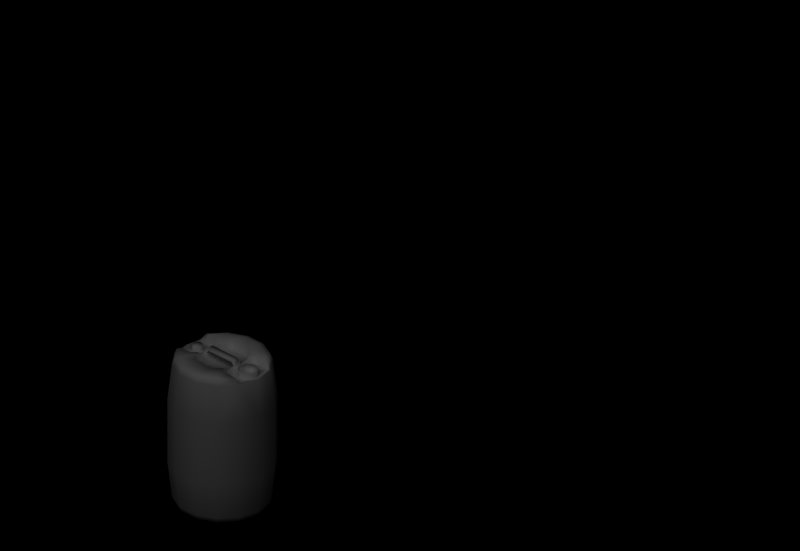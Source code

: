 # Source: plastic_barrel.blend  (saved by Blender 2.62.0; exported with 4.5.12 LTS)
import bpy
from mathutils import Matrix  # noqa: F401  (used for matrix-valued properties, if any)

bpy.ops.wm.read_factory_settings(use_empty=True)
scene = bpy.context.scene
scene.name = 'Scene'

# ---- collections
col_collection_1 = bpy.data.collections.new('Collection 1'); scene.collection.children.link(col_collection_1)
col_collection_2 = bpy.data.collections.new('Collection 2'); scene.collection.children.link(col_collection_2)
col_collection_2.hide_render = True
col_collection_2.hide_viewport = True

# ---- materials (node trees are filled in below, after node groups)
mat_plastic_barrel = bpy.data.materials.new('plastic_barrel')
mat_plastic_barrel.alpha_threshold = 0.0
mat_plastic_barrel.use_transparent_shadow = False
mat_plastic_barrel.roughness = 0.5
mat_plastic_barrel.line_color = (0.0, 0.0, 0.0, 1.0)
mat_material = bpy.data.materials.new('Material')
mat_material.alpha_threshold = 0.0
mat_material.use_transparent_shadow = False
mat_material.roughness = 0.5
mat_material.line_color = (0.0, 0.0, 0.0, 1.0)

# ---- material node trees

# ---- world
world_world = bpy.data.worlds.new('World'); scene.world = world_world
world_world.color = (0.0, 0.0, 0.0)
world_world.use_sun_shadow = False
world_world.sun_shadow_jitter_overblur = 0.0
world_world.cycles.sampling_method = 'MANUAL'
world_world.cycles.sample_map_resolution = 256

# ---- cameras
cam_camera_001 = bpy.data.cameras.new('Camera.001')
cam_camera_001.type = 'ORTHO'
cam_camera_001.passepartout_alpha = 0.2
cam_camera_001.clip_end = 100.0
cam_camera_001.lens = 35.0
cam_camera_001.sensor_width = 32.0
cam_camera_001.sensor_height = 18.0
cam_camera_001.ortho_scale = 4.245
cam_camera_001.show_passepartout = False
cam_camera_001.show_safe_areas = True
cam_camera_001.dof.focus_distance = 0.0
cam_camera_001.dof.aperture_fstop = 128.0

# ---- lights
light_lamp_001 = bpy.data.lights.new('Lamp.001', 'SUN')
light_lamp_001.transmission_factor = 0.0
light_lamp_001.angle = 1.571
light_lamp_001.energy = 1.0
light_lamp_001.shadow_buffer_clip_start = 0.5
light_lamp_001.shadow_soft_size = 1.0
light_lamp_001.shadow_cascade_max_distance = 1000.0
light_lamp_001.cycles.use_multiple_importance_sampling = False

# ---- meshes
me_plastic_barrel = bpy.data.meshes.new('plastic_barrel')
me_plastic_barrel.from_pydata([(-0.2937, -1.043e-07, 0.64), (-0.2937, -4.055e-08, 0.2489), (-0.2647, -0.1274, 0.2489), (-0.2647, -0.1274, 0.64), (-0.1831, -0.2297, 0.2489), (-0.1831, -0.2297, 0.64), (-0.06536, -0.2864, 0.2489), (-0.06536, -0.2864, 0.64), (0.06536, -0.2864, 0.2489), (0.06536, -0.2864, 0.64), (0.1831, -0.2297, 0.2489), (0.1831, -0.2297, 0.64), (0.2647, -0.1274, 0.2489), (0.2647, -0.1274, 0.64), (0.2937, -4.055e-08, 0.2489), (0.2937, -1.043e-07, 0.64), (-0.2708, -1.369e-07, 0.8402), (-0.2429, -0.117, 0.8505), (-0.2429, -0.117, 0.03841), (-0.2696, -6.258e-09, 0.03841), (-0.1681, -0.2108, 0.8505), (-0.1681, -0.2108, 0.03841), (-0.05999, -0.2628, 0.8505), (-0.05999, -0.2628, 0.03841), (0.05999, -0.2628, 0.8505), (0.05999, -0.2628, 0.03841), (0.1681, -0.2108, 0.8505), (0.1681, -0.2108, 0.03841), (0.2427, -0.1175, 0.8447), (0.2429, -0.117, 0.03841), (0.2678, -1.376e-07, 0.8449), (0.2696, -6.258e-09, 0.03841), (-0.2564, -1.564e-09, 0.009602), (-0.231, -0.1112, 0.009602), (-0.1598, -0.2004, 0.009602), (-0.1598, -0.2004, 0.8793), (-0.2309, -0.1112, 0.8794), (-0.05705, -0.2499, 0.009602), (-0.05705, -0.2499, 0.8793), (0.05705, -0.2499, 0.009602), (0.05705, -0.2499, 0.8793), (0.1598, -0.2004, 0.009602), (0.1598, -0.2004, 0.8793), (0.231, -0.1112, 0.009602), (0.2564, -1.564e-09, 0.009602), (-0.2255, 0.0, 0.0), (-0.2032, -0.09785, -1.594e-08), (-0.1406, -0.1763, -2.873e-08), (-0.2033, -0.09945, 0.8886), (-0.1406, -0.1763, 0.889), (-0.05018, -0.2199, -3.582e-08), (-0.05018, -0.2199, 0.889), (0.05018, -0.2199, -3.582e-08), (0.05018, -0.2199, 0.889), (0.1406, -0.1763, -2.873e-08), (0.1406, -0.1763, 0.889), (0.2032, -0.09785, -1.594e-08), (0.2255, 0.0, 0.0), (0.2099, -0.05166, 0.8506), (0.1764, -0.05166, 0.8506), (0.1837, -0.1106, 0.8505), (0.2224, -0.1102, 0.8505), (0.08509, -0.09241, 0.8503), (-0.08509, -0.09241, 0.8503), (-0.0481, -0.1273, 0.8503), (0.0481, -0.1273, 0.8503), (0.06345, -0.1351, 0.889), (0.1298, -0.1221, 0.889), (-0.06345, -0.1351, 0.889), (-0.1002, -0.09785, 0.889), (0.101, -0.09785, 0.889), (0.101, -0.08376, 0.8704), (0.08509, 0.09241, 0.8503), (-0.08509, 0.09241, 0.8503), (-0.08509, -1.385e-07, 0.8503), (0.08509, -1.385e-07, 0.8503), (-0.1002, -0.02089, 0.8696), (-0.1002, 0.02088, 0.8696), (0.1152, -0.1033, 0.889), (0.1152, -0.08376, 0.8704), (0.2226, -0.1217, 0.8793), (0.1837, -0.1222, 0.889), (0.2589, -1.386e-07, 0.8506), (0.2326, -0.1113, 0.8505), (0.1355, -0.1105, 0.8506), (0.1268, -0.09932, 0.8506), (0.1494, -0.032, 0.8506), (0.1494, -0.032, 0.8816), (0.1391, -1.436e-07, 0.8816), (0.1391, -1.386e-07, 0.8507), (0.1764, -0.05166, 0.8816), (0.2099, -0.05166, 0.8816), (0.2369, -0.032, 0.8506), (0.2369, -0.032, 0.8816), (0.2473, -1.386e-07, 0.8507), (0.2473, -1.436e-07, 0.8816), (0.1565, -0.02685, 0.8429), (0.2298, -0.02685, 0.8429), (0.2386, -1.373e-07, 0.8429), (0.1477, -1.373e-07, 0.8429), (0.2072, -0.04331, 0.8429), (0.1792, -0.04331, 0.8429), (0.1268, -1.386e-07, 0.8507), (-0.1189, -0.06968, 0.886), (-0.1002, -0.0591, 0.8704), (-0.1149, -0.05123, 0.8704), (-0.2403, -0.06385, 0.8503), (-0.2562, -1.385e-07, 0.8503), (-0.145, -0.102, 0.889), (-0.1561, -0.08243, 0.8505), (-0.2076, -0.07679, 0.8504), (-0.1329, -0.05924, 0.8505), (-0.2129, -0.0176, 0.8504), (-0.2129, -0.0176, 0.8753), (-0.2186, -1.426e-07, 0.8753), (-0.2186, -1.385e-07, 0.8504), (-0.1981, -0.02838, 0.8504), (-0.1981, -0.02838, 0.8753), (-0.1798, -0.02838, 0.8504), (-0.1798, -0.02838, 0.8753), (-0.1649, -0.0176, 0.8505), (-0.1649, -0.0176, 0.8753), (-0.1593, -1.386e-07, 0.8505), (-0.1593, -1.426e-07, 0.8753), (-0.1329, -1.386e-07, 0.8505), (-0.1146, -0.02089, 0.8696), (0.101, -0.02089, 0.8696), (0.1152, -0.02089, 0.8696), (0.09034, -0.02089, 0.8851), (0.09034, 0.02088, 0.8851), (0.101, 0.02088, 0.8696), (-0.08947, -0.02089, 0.8851), (-0.09588, -0.02089, 0.8985), (0.09675, -0.02089, 0.8985), (-0.08947, 0.02088, 0.8851), (-0.09588, 0.02088, 0.8985), (-0.1146, 0.02088, 0.8696), (-0.2647, 0.1274, 0.2489), (-0.2647, 0.1274, 0.64), (-0.1831, 0.2297, 0.2489), (-0.1831, 0.2297, 0.64), (-0.06536, 0.2864, 0.2489), (-0.06536, 0.2864, 0.64), (0.06536, 0.2864, 0.2489), (0.06536, 0.2864, 0.64), (0.1831, 0.2297, 0.2489), (0.1831, 0.2297, 0.64), (0.2647, 0.1274, 0.2489), (0.2647, 0.1274, 0.64), (-0.2032, 0.09785, 1.594e-08), (0.2032, 0.09785, 1.594e-08), (-0.2429, 0.117, 0.8505), (-0.2429, 0.117, 0.03841), (-0.1681, 0.2108, 0.8505), (-0.1681, 0.2108, 0.03841), (-0.05999, 0.2628, 0.8505), (-0.05999, 0.2628, 0.03841), (0.05999, 0.2628, 0.8505), (0.05999, 0.2628, 0.03841), (0.1681, 0.2108, 0.8505), (0.1681, 0.2108, 0.03841), (0.2427, 0.1175, 0.8447), (0.2429, 0.117, 0.03841), (-0.231, 0.1112, 0.009602), (-0.1598, 0.2004, 0.009602), (-0.1598, 0.2004, 0.8793), (-0.2309, 0.1112, 0.8794), (-0.05705, 0.2499, 0.009602), (-0.05705, 0.2499, 0.8793), (0.05705, 0.2499, 0.009602), (0.05705, 0.2499, 0.8793), (0.1598, 0.2004, 0.009602), (0.1598, 0.2004, 0.8793), (0.231, 0.1112, 0.009602), (-0.1406, 0.1763, 2.873e-08), (-0.2033, 0.09945, 0.8886), (-0.1406, 0.1763, 0.889), (-0.05018, 0.2199, 3.582e-08), (-0.05018, 0.2199, 0.889), (0.05018, 0.2199, 3.582e-08), (0.05018, 0.2199, 0.889), (0.1406, 0.1763, 2.873e-08), (0.1406, 0.1763, 0.889), (0.2099, 0.05166, 0.8506), (0.2224, 0.1102, 0.8505), (0.1837, 0.1106, 0.8505), (0.1764, 0.05166, 0.8506), (-0.0481, 0.1273, 0.8503), (0.0481, 0.1273, 0.8503), (0.06345, 0.1351, 0.889), (0.1298, 0.1221, 0.889), (-0.1002, 0.09785, 0.889), (-0.06345, 0.1351, 0.889), (0.101, 0.09785, 0.889), (0.101, 0.08376, 0.8704), (0.1152, 0.08376, 0.8704), (0.1152, 0.1033, 0.889), (0.2226, 0.1217, 0.8793), (0.1837, 0.1222, 0.889), (0.2326, 0.1113, 0.8505), (0.1268, 0.09932, 0.8506), (0.1355, 0.1105, 0.8506), (0.1494, 0.032, 0.8816), (0.1494, 0.032, 0.8506), (0.1764, 0.05166, 0.8816), (0.2099, 0.05166, 0.8816), (0.2369, 0.032, 0.8816), (0.2369, 0.032, 0.8506), (0.2298, 0.02685, 0.8429), (0.1565, 0.02685, 0.8429), (0.2072, 0.04331, 0.8429), (0.1792, 0.04331, 0.8429), (-0.1189, 0.06968, 0.886), (-0.1149, 0.05123, 0.8704), (-0.1002, 0.0591, 0.8704), (-0.2403, 0.06385, 0.8503), (-0.2076, 0.07679, 0.8504), (-0.1561, 0.08243, 0.8505), (-0.145, 0.102, 0.889), (-0.1329, 0.05924, 0.8505), (-0.2129, 0.0176, 0.8753), (-0.2129, 0.0176, 0.8504), (-0.1981, 0.02838, 0.8753), (-0.1981, 0.02838, 0.8504), (-0.1798, 0.02838, 0.8753), (-0.1798, 0.02838, 0.8504), (-0.1649, 0.0176, 0.8753), (-0.1649, 0.0176, 0.8505), (0.1152, 0.02088, 0.8696), (0.09675, 0.02088, 0.8985)], [], [(0, 1, 2, 3), (3, 2, 4, 5), (5, 4, 6, 7), (7, 6, 8, 9), (9, 8, 10, 11), (11, 10, 12, 13), (13, 12, 14, 15), (16, 0, 3, 17), (18, 2, 1, 19), (17, 3, 5, 20), (21, 4, 2, 18), (20, 5, 7, 22), (23, 6, 4, 21), (22, 7, 9, 24), (25, 8, 6, 23), (24, 9, 11, 26), (27, 10, 8, 25), (28, 26, 11, 13), (29, 12, 10, 27), (28, 13, 15, 30), (31, 14, 12, 29), (18, 19, 32, 33), (21, 18, 33, 34), (17, 20, 35, 36), (23, 21, 34, 37), (20, 22, 38, 35), (25, 23, 37, 39), (22, 24, 40, 38), (27, 25, 39, 41), (24, 26, 42, 40), (29, 27, 41, 43), (31, 29, 43, 44), (33, 32, 45, 46), (34, 33, 46, 47), (48, 36, 35, 49), (37, 34, 47, 50), (35, 38, 51, 49), (39, 37, 50, 52), (38, 40, 53, 51), (41, 39, 52, 54), (40, 42, 55, 53), (43, 41, 54, 56), (44, 43, 56, 57), (58, 59, 60, 61), (47, 46, 56, 54), (50, 47, 54, 52), (62, 63, 64, 65), (66, 53, 55, 67), (49, 51, 68, 69), (68, 64, 63, 69), (66, 65, 64, 68), (66, 70, 62, 65), (70, 71, 62), (72, 73, 74, 75), (76, 74, 77), (70, 78, 79, 71), (66, 68, 51, 53), (26, 28, 80, 42), (42, 80, 81, 55), (55, 81, 67), (70, 66, 67, 78), (30, 82, 83, 28), (78, 67, 84, 85), (81, 60, 84, 67), (80, 61, 60, 81), (80, 83, 61), (86, 87, 88, 89), (59, 90, 87, 86), (58, 91, 90, 59), (92, 93, 91, 58), (94, 95, 93, 92), (96, 97, 98, 99), (100, 97, 96, 101), (86, 89, 102, 85), (92, 83, 82, 94), (59, 84, 60), (59, 86, 85, 84), (58, 61, 83, 92), (87, 96, 99, 88), (90, 101, 96, 87), (91, 100, 101, 90), (93, 97, 100, 91), (95, 98, 97, 93), (80, 28, 83), (103, 69, 104, 105), (16, 17, 106, 107), (48, 108, 109, 110), (103, 111, 109, 108), (103, 105, 111), (69, 103, 108), (48, 110, 36), (36, 106, 17), (112, 113, 114, 115), (116, 117, 113, 112), (118, 119, 117, 116), (120, 121, 119, 118), (122, 123, 121, 120), (114, 113, 121, 123), (121, 113, 117, 119), (116, 112, 106, 110), (118, 116, 110, 109), (118, 109, 111, 120), (120, 111, 124, 122), (107, 106, 112, 115), (108, 48, 49), (69, 108, 49), (104, 69, 63), (76, 125, 105, 104), (125, 124, 111, 105), (126, 75, 62, 71), (126, 71, 79, 127), (79, 78, 85), (104, 63, 74, 76), (127, 79, 85, 102), (128, 129, 130, 126), (76, 131, 132, 125), (126, 127, 133, 128), (134, 129, 128, 131), (131, 128, 133, 132), (125, 132, 135, 136), (0, 138, 137, 1), (139, 137, 138, 140), (141, 139, 140, 142), (143, 141, 142, 144), (145, 143, 144, 146), (147, 145, 146, 148), (14, 147, 148, 15), (45, 149, 150, 57), (138, 0, 16, 151), (1, 137, 152, 19), (140, 138, 151, 153), (137, 139, 154, 152), (142, 140, 153, 155), (139, 141, 156, 154), (144, 142, 155, 157), (141, 143, 158, 156), (146, 144, 157, 159), (143, 145, 160, 158), (161, 148, 146, 159), (145, 147, 162, 160), (15, 148, 161, 30), (147, 14, 31, 162), (32, 19, 152, 163), (163, 152, 154, 164), (165, 153, 151, 166), (164, 154, 156, 167), (168, 155, 153, 165), (167, 156, 158, 169), (170, 157, 155, 168), (169, 158, 160, 171), (172, 159, 157, 170), (171, 160, 162, 173), (173, 162, 31, 44), (45, 32, 163, 149), (149, 163, 164, 174), (175, 176, 165, 166), (174, 164, 167, 177), (178, 168, 165, 176), (177, 167, 169, 179), (180, 170, 168, 178), (179, 169, 171, 181), (182, 172, 170, 180), (181, 171, 173, 150), (150, 173, 44, 57), (183, 184, 185, 186), (150, 149, 174, 181), (181, 174, 177, 179), (187, 73, 72, 188), (189, 190, 182, 180), (176, 191, 192, 178), (73, 187, 192, 191), (187, 188, 189, 192), (189, 188, 72, 193), (193, 72, 194), (193, 194, 195, 196), (178, 192, 189, 180), (197, 161, 159, 172), (198, 197, 172, 182), (182, 190, 198), (190, 189, 193, 196), (199, 82, 30, 161), (196, 200, 201, 190), (201, 185, 198, 190), (185, 184, 197, 198), (197, 184, 199), (88, 202, 203, 89), (202, 204, 186, 203), (204, 205, 183, 186), (205, 206, 207, 183), (206, 95, 94, 207), (98, 208, 209, 99), (209, 208, 210, 211), (203, 200, 102, 89), (207, 94, 82, 199), (186, 185, 201), (186, 201, 200, 203), (183, 207, 199, 184), (99, 209, 202, 88), (209, 211, 204, 202), (211, 210, 205, 204), (210, 208, 206, 205), (208, 98, 95, 206), (197, 199, 161), (212, 213, 214, 191), (215, 151, 16, 107), (175, 216, 217, 218), (217, 219, 212, 218), (212, 219, 213), (191, 218, 212), (175, 166, 216), (166, 151, 215), (114, 220, 221, 115), (220, 222, 223, 221), (222, 224, 225, 223), (224, 226, 227, 225), (226, 123, 122, 227), (226, 220, 114, 123), (222, 220, 226, 224), (223, 216, 215, 221), (225, 217, 216, 223), (219, 217, 225, 227), (227, 122, 124, 219), (107, 115, 221, 215), (218, 176, 175), (191, 176, 218), (214, 73, 191), (77, 214, 213, 136), (136, 213, 219, 124), (130, 194, 72, 75), (195, 194, 130, 228), (195, 200, 196), (214, 77, 74, 73), (228, 102, 200, 195), (130, 75, 126), (134, 131, 76, 77), (135, 134, 77, 136), (229, 228, 130, 129), (229, 135, 132, 133), (229, 129, 134, 135), (127, 228, 229, 133), (110, 106, 36), (166, 215, 216), (56, 46, 45, 57), (62, 75, 74, 63), (136, 124, 125), (127, 102, 228)])
me_plastic_barrel.polygons.foreach_set('use_smooth', [True] * 246)
_uv = me_plastic_barrel.uv_layers.new(name='UVMap')
_uv.uv.foreach_set('vector', [0.5, 0.3387, 0.5, 0.1201, 0.4289, 0.1201, 0.4289, 0.3387, 0.4289, 0.3387, 0.4289, 0.1201, 0.3579, 0.1201, 0.3578, 0.3387, 0.3578, 0.3387, 0.3579, 0.1201, 0.2868, 0.1201, 0.2868, 0.3387, 0.2868, 0.3387, 0.2868, 0.1201, 0.2157, 0.1201, 0.2157, 0.3386, 0.2157, 0.3386, 0.2157, 0.1201, 0.1446, 0.1201, 0.1446, 0.3386, 0.1446, 0.3386, 0.1446, 0.1201, 0.0728, 0.1204, 0.0728, 0.3384, 0.0728, 0.3384, 0.0728, 0.1204, 0.0, 0.1191, 0.0, 0.3396, 0.5, 0.4512, 0.5, 0.3387, 0.4289, 0.3387, 0.4289, 0.4571, 0.4289, 0.0017, 0.4289, 0.1201, 0.5, 0.1201, 0.5, 0.0017, 0.4289, 0.4571, 0.4289, 0.3387, 0.3578, 0.3387, 0.3578, 0.4571, 0.3579, 0.0017, 0.3579, 0.1201, 0.4289, 0.1201, 0.4289, 0.0017, 0.3578, 0.4571, 0.3578, 0.3387, 0.2868, 0.3387, 0.2868, 0.457, 0.2868, 0.0017, 0.2868, 0.1201, 0.3579, 0.1201, 0.3579, 0.0017, 0.2868, 0.457, 0.2868, 0.3387, 0.2157, 0.3386, 0.2157, 0.457, 0.2157, 0.0017, 0.2157, 0.1201, 0.2868, 0.1201, 0.2868, 0.0017, 0.2157, 0.457, 0.2157, 0.3386, 0.1446, 0.3386, 0.1448, 0.4569, 0.1448, 0.0018, 0.1446, 0.1201, 0.2157, 0.1201, 0.2157, 0.0017, 0.0755, 0.4532, 0.1448, 0.4569, 0.1446, 0.3386, 0.0728, 0.3384, 0.0752, 0.0023, 0.0728, 0.1204, 0.1446, 0.1201, 0.1448, 0.0018, 0.0755, 0.4532, 0.0728, 0.3384, 0.0, 0.3396, 0.0078, 0.4557, 0.0077, 0.0, 0.0, 0.1191, 0.0728, 0.1204, 0.0752, 0.0023, 0.7611, 0.5648, 0.7766, 0.6339, 0.7594, 0.6339, 0.7457, 0.5724, 0.716, 0.5101, 0.7611, 0.5648, 0.7457, 0.5724, 0.7054, 0.5238, 0.1598, 0.8044, 0.1076, 0.7598, 0.122, 0.7498, 0.1667, 0.7928, 0.6518, 0.4803, 0.716, 0.5101, 0.7054, 0.5238, 0.6481, 0.4972, 0.1076, 0.7598, 0.0806, 0.6961, 0.0979, 0.6926, 0.122, 0.7498, 0.5811, 0.4803, 0.6518, 0.4803, 0.6481, 0.4972, 0.5848, 0.4972, 0.0806, 0.6961, 0.0805, 0.627, 0.0978, 0.6304, 0.0979, 0.6926, 0.5169, 0.5101, 0.5811, 0.4803, 0.5848, 0.4972, 0.5274, 0.5238, 0.0805, 0.627, 0.1068, 0.5627, 0.121, 0.5729, 0.0978, 0.6304, 0.4718, 0.5648, 0.5169, 0.5101, 0.5274, 0.5238, 0.4871, 0.5724, 0.4562, 0.6339, 0.4718, 0.5648, 0.4871, 0.5724, 0.4735, 0.6339, 0.7457, 0.5724, 0.7594, 0.6339, 0.7421, 0.6339, 0.7299, 0.5802, 0.7054, 0.5238, 0.7457, 0.5724, 0.7299, 0.5802, 0.6948, 0.5377, 0.1733, 0.7804, 0.1667, 0.7928, 0.122, 0.7498, 0.1373, 0.7402, 0.6481, 0.4972, 0.7054, 0.5238, 0.6948, 0.5377, 0.6443, 0.5142, 0.122, 0.7498, 0.0979, 0.6926, 0.1157, 0.6892, 0.1373, 0.7402, 0.5848, 0.4972, 0.6481, 0.4972, 0.6443, 0.5142, 0.5886, 0.5142, 0.0979, 0.6926, 0.0978, 0.6304, 0.1156, 0.6338, 0.1157, 0.6892, 0.5274, 0.5238, 0.5848, 0.4972, 0.5886, 0.5142, 0.5381, 0.5377, 0.0978, 0.6304, 0.121, 0.5729, 0.136, 0.5827, 0.1156, 0.6338, 0.4871, 0.5724, 0.5274, 0.5238, 0.5381, 0.5377, 0.5029, 0.5802, 0.4735, 0.6339, 0.4871, 0.5724, 0.5029, 0.5802, 0.4908, 0.6339, 0.2051, 0.5219, 0.2132, 0.5424, 0.1804, 0.5471, 0.1723, 0.5262, 0.6948, 0.5377, 0.7299, 0.5802, 0.5029, 0.5802, 0.5381, 0.5377, 0.6443, 0.5142, 0.6948, 0.5377, 0.5381, 0.5377, 0.5886, 0.5142, 0.1969, 0.6143, 0.197, 0.708, 0.1813, 0.6868, 0.1813, 0.6355, 0.1629, 0.6239, 0.1156, 0.6338, 0.136, 0.5827, 0.1675, 0.5845, 0.1373, 0.7402, 0.1157, 0.6892, 0.1628, 0.6984, 0.1836, 0.7237, 0.1628, 0.6984, 0.1813, 0.6868, 0.197, 0.708, 0.1836, 0.7237, 0.1629, 0.6239, 0.1813, 0.6355, 0.1813, 0.6868, 0.1628, 0.6984, 0.1629, 0.6239, 0.1822, 0.5985, 0.1969, 0.6143, 0.1813, 0.6355, 0.1822, 0.5985, 0.197, 0.5993, 0.1969, 0.6143, 0.2969, 0.6143, 0.2968, 0.708, 0.2469, 0.7127, 0.2469, 0.6118, 0.2336, 0.7271, 0.2469, 0.7127, 0.2602, 0.7271, 0.1822, 0.5985, 0.1794, 0.5928, 0.1964, 0.5899, 0.197, 0.5993, 0.1629, 0.6239, 0.1628, 0.6984, 0.1157, 0.6892, 0.1156, 0.6338, 0.1068, 0.5627, 0.1586, 0.5142, 0.1588, 0.5346, 0.121, 0.5729, 0.121, 0.5729, 0.1588, 0.5346, 0.1608, 0.5548, 0.136, 0.5827, 0.136, 0.5827, 0.1608, 0.5548, 0.1675, 0.5845, 0.1822, 0.5985, 0.1629, 0.6239, 0.1675, 0.5845, 0.1794, 0.5928, 0.2165, 0.4783, 0.2192, 0.4838, 0.1671, 0.5203, 0.1586, 0.5142, 0.1794, 0.5928, 0.1675, 0.5845, 0.1865, 0.572, 0.191, 0.5751, 0.1608, 0.5548, 0.1804, 0.5471, 0.1865, 0.572, 0.1675, 0.5845, 0.1588, 0.5346, 0.1723, 0.5262, 0.1804, 0.5471, 0.1608, 0.5548, 0.1588, 0.5346, 0.1671, 0.5203, 0.1723, 0.5262, 0.9481, 0.7443, 0.9082, 0.7443, 0.9082, 0.696, 0.9481, 0.696, 0.9482, 0.7899, 0.9082, 0.7899, 0.9082, 0.7443, 0.9481, 0.7443, 0.9482, 0.8342, 0.9082, 0.8342, 0.9082, 0.7899, 0.9482, 0.7899, 0.9482, 0.8799, 0.9082, 0.8799, 0.9082, 0.8342, 0.9482, 0.8342, 0.9481, 0.9282, 0.9082, 0.9282, 0.9082, 0.8799, 0.9482, 0.8799, 0.7663, 0.8479, 0.7663, 0.7555, 0.8002, 0.7444, 0.8002, 0.859, 0.7456, 0.784, 0.7663, 0.7555, 0.7663, 0.8479, 0.7456, 0.8194, 0.2276, 0.5596, 0.2458, 0.5673, 0.2454, 0.5752, 0.191, 0.5751, 0.2084, 0.5024, 0.1671, 0.5203, 0.2192, 0.4838, 0.222, 0.4898, 0.2132, 0.5424, 0.1865, 0.572, 0.1804, 0.5471, 0.2132, 0.5424, 0.2276, 0.5596, 0.191, 0.5751, 0.1865, 0.572, 0.2051, 0.5219, 0.1723, 0.5262, 0.1671, 0.5203, 0.2084, 0.5024, 0.9082, 0.7443, 0.8683, 0.7443, 0.8683, 0.696, 0.9082, 0.696, 0.9082, 0.7899, 0.8683, 0.7899, 0.8683, 0.7443, 0.9082, 0.7443, 0.9082, 0.8342, 0.8683, 0.8342, 0.8683, 0.7899, 0.9082, 0.7899, 0.9082, 0.8799, 0.8683, 0.8798, 0.8683, 0.8342, 0.9082, 0.8342, 0.9082, 0.9282, 0.8683, 0.9282, 0.8683, 0.8798, 0.9082, 0.8799, 0.1588, 0.5346, 0.1586, 0.5142, 0.1671, 0.5203, 0.1986, 0.7359, 0.1836, 0.7237, 0.2102, 0.7262, 0.2135, 0.7364, 0.2078, 0.8505, 0.1598, 0.8044, 0.189, 0.8139, 0.2139, 0.8412, 0.1733, 0.7804, 0.1789, 0.7492, 0.1991, 0.7644, 0.1935, 0.7929, 0.1986, 0.7359, 0.2118, 0.753, 0.1991, 0.7644, 0.1789, 0.7492, 0.1986, 0.7359, 0.2135, 0.7364, 0.2118, 0.753, 0.1836, 0.7237, 0.1986, 0.7359, 0.1789, 0.7492, 0.1733, 0.7804, 0.1935, 0.7929, 0.1667, 0.7928, 0.1667, 0.7928, 0.189, 0.8139, 0.1598, 0.8044, 0.1731, 0.9487, 0.1438, 0.9223, 0.1537, 0.9005, 0.1922, 0.9005, 0.1291, 0.9745, 0.1186, 0.9351, 0.1438, 0.9223, 0.1731, 0.9487, 0.0785, 0.9744, 0.0888, 0.9351, 0.1186, 0.9351, 0.1291, 0.9745, 0.0345, 0.9486, 0.0636, 0.9223, 0.0888, 0.9351, 0.0785, 0.9744, 0.0154, 0.9005, 0.0537, 0.9005, 0.0636, 0.9223, 0.0345, 0.9486, 0.1537, 0.9005, 0.1438, 0.9223, 0.0636, 0.9223, 0.0537, 0.9005, 0.0636, 0.9223, 0.1438, 0.9223, 0.1186, 0.9351, 0.0888, 0.9351, 0.2199, 0.7985, 0.2197, 0.8127, 0.189, 0.8139, 0.1935, 0.7929, 0.225, 0.7841, 0.2199, 0.7985, 0.1935, 0.7929, 0.1991, 0.7644, 0.225, 0.7841, 0.1991, 0.7644, 0.2118, 0.753, 0.2337, 0.7729, 0.2337, 0.7729, 0.2118, 0.753, 0.244, 0.7523, 0.2442, 0.7682, 0.2139, 0.8412, 0.189, 0.8139, 0.2197, 0.8127, 0.2257, 0.822, 0.1789, 0.7492, 0.1733, 0.7804, 0.1373, 0.7402, 0.1836, 0.7237, 0.1789, 0.7492, 0.1373, 0.7402, 0.2102, 0.7262, 0.1836, 0.7237, 0.197, 0.708, 0.2336, 0.7271, 0.2316, 0.7365, 0.2135, 0.7364, 0.2102, 0.7262, 0.2316, 0.7365, 0.244, 0.7523, 0.2118, 0.753, 0.2135, 0.7364, 0.234, 0.5975, 0.2469, 0.6118, 0.1969, 0.6143, 0.197, 0.5993, 0.234, 0.5975, 0.197, 0.5993, 0.1964, 0.5899, 0.2328, 0.5889, 0.1964, 0.5899, 0.1794, 0.5928, 0.191, 0.5751, 0.2102, 0.7262, 0.197, 0.708, 0.2469, 0.7127, 0.2336, 0.7271, 0.2328, 0.5889, 0.1964, 0.5899, 0.191, 0.5751, 0.2454, 0.5752, 0.6394, 0.876, 0.6359, 0.8157, 0.6626, 0.8131, 0.6695, 0.8724, 0.3439, 0.8723, 0.374, 0.876, 0.3714, 0.8947, 0.3258, 0.889, 0.6695, 0.8724, 0.6874, 0.889, 0.642, 0.8947, 0.6394, 0.876, 0.3776, 0.8157, 0.6359, 0.8157, 0.6394, 0.876, 0.374, 0.876, 0.374, 0.876, 0.6394, 0.876, 0.642, 0.8947, 0.3714, 0.8947, 0.3258, 0.889, 0.3714, 0.8947, 0.3707, 0.9519, 0.324, 0.9548, 0.5, 0.3387, 0.5711, 0.3387, 0.5711, 0.1201, 0.5, 0.1201, 0.6421, 0.1201, 0.5711, 0.1201, 0.5711, 0.3387, 0.6422, 0.3387, 0.7132, 0.1201, 0.6421, 0.1201, 0.6422, 0.3387, 0.7132, 0.3387, 0.7843, 0.1201, 0.7132, 0.1201, 0.7132, 0.3387, 0.7843, 0.3386, 0.8554, 0.1201, 0.7843, 0.1201, 0.7843, 0.3386, 0.8554, 0.3386, 0.9272, 0.1204, 0.8554, 0.1201, 0.8554, 0.3386, 0.9272, 0.3384, 1.0, 0.1191, 0.9272, 0.1204, 0.9272, 0.3384, 1.0, 0.3396, 0.7421, 0.6339, 0.7299, 0.6876, 0.5029, 0.6876, 0.4908, 0.6339, 0.5711, 0.3387, 0.5, 0.3387, 0.5, 0.4512, 0.5711, 0.4571, 0.5, 0.1201, 0.5711, 0.1201, 0.5711, 0.0017, 0.5, 0.0017, 0.6422, 0.3387, 0.5711, 0.3387, 0.5711, 0.4571, 0.6422, 0.4571, 0.5711, 0.1201, 0.6421, 0.1201, 0.6421, 0.0017, 0.5711, 0.0017, 0.7132, 0.3387, 0.6422, 0.3387, 0.6422, 0.4571, 0.7132, 0.457, 0.6421, 0.1201, 0.7132, 0.1201, 0.7132, 0.0017, 0.6421, 0.0017, 0.7843, 0.3386, 0.7132, 0.3387, 0.7132, 0.457, 0.7843, 0.457, 0.7132, 0.1201, 0.7843, 0.1201, 0.7843, 0.0017, 0.7132, 0.0017, 0.8554, 0.3386, 0.7843, 0.3386, 0.7843, 0.457, 0.8552, 0.4569, 0.7843, 0.1201, 0.8554, 0.1201, 0.8552, 0.0018, 0.7843, 0.0017, 0.9245, 0.4532, 0.9272, 0.3384, 0.8554, 0.3386, 0.8552, 0.4569, 0.8554, 0.1201, 0.9272, 0.1204, 0.9248, 0.0023, 0.8552, 0.0018, 1.0, 0.3396, 0.9272, 0.3384, 0.9245, 0.4532, 0.9922, 0.4557, 0.9272, 0.1204, 1.0, 0.1191, 0.9923, 0.0, 0.9248, 0.0023, 0.7594, 0.6339, 0.7766, 0.6339, 0.7611, 0.703, 0.7457, 0.6954, 0.7457, 0.6954, 0.7611, 0.703, 0.716, 0.7577, 0.7054, 0.7441, 0.3719, 0.7498, 0.3862, 0.7598, 0.334, 0.8044, 0.3271, 0.7928, 0.7054, 0.7441, 0.716, 0.7577, 0.6518, 0.7875, 0.6481, 0.7707, 0.396, 0.6926, 0.4132, 0.6961, 0.3862, 0.7598, 0.3719, 0.7498, 0.6481, 0.7707, 0.6518, 0.7875, 0.5811, 0.7875, 0.5848, 0.7707, 0.3961, 0.6304, 0.4133, 0.627, 0.4132, 0.6961, 0.396, 0.6926, 0.5848, 0.7707, 0.5811, 0.7875, 0.5169, 0.7577, 0.5274, 0.7441, 0.3728, 0.5729, 0.387, 0.5627, 0.4133, 0.627, 0.3961, 0.6304, 0.5274, 0.7441, 0.5169, 0.7577, 0.4718, 0.703, 0.4871, 0.6954, 0.4871, 0.6954, 0.4718, 0.703, 0.4562, 0.6339, 0.4735, 0.6339, 0.7421, 0.6339, 0.7594, 0.6339, 0.7457, 0.6954, 0.7299, 0.6876, 0.7299, 0.6876, 0.7457, 0.6954, 0.7054, 0.7441, 0.6948, 0.7302, 0.3206, 0.7804, 0.3565, 0.7402, 0.3719, 0.7498, 0.3271, 0.7928, 0.6948, 0.7302, 0.7054, 0.7441, 0.6481, 0.7707, 0.6443, 0.7536, 0.3781, 0.6892, 0.396, 0.6926, 0.3719, 0.7498, 0.3565, 0.7402, 0.6443, 0.7536, 0.6481, 0.7707, 0.5848, 0.7707, 0.5886, 0.7536, 0.3782, 0.6338, 0.3961, 0.6304, 0.396, 0.6926, 0.3781, 0.6892, 0.5886, 0.7536, 0.5848, 0.7707, 0.5274, 0.7441, 0.5381, 0.7302, 0.3578, 0.5827, 0.3728, 0.5729, 0.3961, 0.6304, 0.3782, 0.6338, 0.5381, 0.7302, 0.5274, 0.7441, 0.4871, 0.6954, 0.5029, 0.6876, 0.5029, 0.6876, 0.4871, 0.6954, 0.4735, 0.6339, 0.4908, 0.6339, 0.2887, 0.5219, 0.3216, 0.5262, 0.3134, 0.5471, 0.2806, 0.5424, 0.5029, 0.6876, 0.7299, 0.6876, 0.6948, 0.7302, 0.5381, 0.7302, 0.5381, 0.7302, 0.6948, 0.7302, 0.6443, 0.7536, 0.5886, 0.7536, 0.3125, 0.6868, 0.2968, 0.708, 0.2969, 0.6143, 0.3125, 0.6355, 0.331, 0.6239, 0.3264, 0.5845, 0.3578, 0.5827, 0.3782, 0.6338, 0.3565, 0.7402, 0.3102, 0.7237, 0.331, 0.6984, 0.3781, 0.6892, 0.2968, 0.708, 0.3125, 0.6868, 0.331, 0.6984, 0.3102, 0.7237, 0.3125, 0.6868, 0.3125, 0.6355, 0.331, 0.6239, 0.331, 0.6984, 0.331, 0.6239, 0.3125, 0.6355, 0.2969, 0.6143, 0.3116, 0.5985, 0.3116, 0.5985, 0.2969, 0.6143, 0.2968, 0.5993, 0.3116, 0.5985, 0.2968, 0.5993, 0.2974, 0.5899, 0.3144, 0.5928, 0.3781, 0.6892, 0.331, 0.6984, 0.331, 0.6239, 0.3782, 0.6338, 0.335, 0.5346, 0.3352, 0.5142, 0.387, 0.5627, 0.3728, 0.5729, 0.333, 0.5548, 0.335, 0.5346, 0.3728, 0.5729, 0.3578, 0.5827, 0.3578, 0.5827, 0.3264, 0.5845, 0.333, 0.5548, 0.3264, 0.5845, 0.331, 0.6239, 0.3116, 0.5985, 0.3144, 0.5928, 0.3267, 0.5203, 0.2746, 0.4838, 0.2773, 0.4783, 0.3352, 0.5142, 0.3144, 0.5928, 0.3028, 0.5751, 0.3074, 0.572, 0.3264, 0.5845, 0.3074, 0.572, 0.3134, 0.5471, 0.333, 0.5548, 0.3264, 0.5845, 0.3134, 0.5471, 0.3216, 0.5262, 0.335, 0.5346, 0.333, 0.5548, 0.335, 0.5346, 0.3216, 0.5262, 0.3267, 0.5203, 0.9082, 0.696, 0.9082, 0.6477, 0.9481, 0.6477, 0.9481, 0.696, 0.9082, 0.6477, 0.9082, 0.6021, 0.9482, 0.6021, 0.9481, 0.6477, 0.9082, 0.6021, 0.9082, 0.5578, 0.9482, 0.5578, 0.9482, 0.6021, 0.9082, 0.5578, 0.9082, 0.5121, 0.9482, 0.5121, 0.9482, 0.5578, 0.9082, 0.9765, 0.9082, 0.9282, 0.9481, 0.9282, 0.9482, 0.9765, 0.8002, 0.7444, 0.834, 0.7555, 0.834, 0.8479, 0.8002, 0.859, 0.834, 0.8479, 0.834, 0.7555, 0.8548, 0.784, 0.8548, 0.8194, 0.2663, 0.5596, 0.3028, 0.5751, 0.2485, 0.5752, 0.2481, 0.5673, 0.2854, 0.5024, 0.2718, 0.4898, 0.2746, 0.4838, 0.3267, 0.5203, 0.2806, 0.5424, 0.3134, 0.5471, 0.3074, 0.572, 0.2806, 0.5424, 0.3074, 0.572, 0.3028, 0.5751, 0.2663, 0.5596, 0.2887, 0.5219, 0.2854, 0.5024, 0.3267, 0.5203, 0.3216, 0.5262, 0.8683, 0.696, 0.8683, 0.6477, 0.9082, 0.6477, 0.9082, 0.696, 0.8683, 0.6477, 0.8683, 0.602, 0.9082, 0.6021, 0.9082, 0.6477, 0.8683, 0.602, 0.8683, 0.5578, 0.9082, 0.5578, 0.9082, 0.6021, 0.8683, 0.5578, 0.8683, 0.5122, 0.9082, 0.5121, 0.9082, 0.5578, 0.8683, 0.9765, 0.8683, 0.9282, 0.9082, 0.9282, 0.9082, 0.9765, 0.335, 0.5346, 0.3267, 0.5203, 0.3352, 0.5142, 0.2953, 0.7359, 0.2804, 0.7364, 0.2836, 0.7262, 0.3102, 0.7237, 0.3049, 0.8139, 0.334, 0.8044, 0.286, 0.8505, 0.2799, 0.8412, 0.3206, 0.7804, 0.3003, 0.7929, 0.2947, 0.7644, 0.3149, 0.7492, 0.2947, 0.7644, 0.2821, 0.753, 0.2953, 0.7359, 0.3149, 0.7492, 0.2953, 0.7359, 0.2821, 0.753, 0.2804, 0.7364, 0.3102, 0.7237, 0.3149, 0.7492, 0.2953, 0.7359, 0.3206, 0.7804, 0.3271, 0.7928, 0.3003, 0.7929, 0.3271, 0.7928, 0.334, 0.8044, 0.3049, 0.8139, 0.1537, 0.9005, 0.1438, 0.8788, 0.1731, 0.8524, 0.1922, 0.9005, 0.1438, 0.8788, 0.1186, 0.866, 0.1291, 0.8266, 0.1731, 0.8524, 0.1186, 0.866, 0.0888, 0.866, 0.0785, 0.8267, 0.1291, 0.8266, 0.0888, 0.866, 0.0636, 0.8788, 0.0345, 0.8525, 0.0785, 0.8267, 0.0636, 0.8788, 0.0537, 0.9005, 0.0154, 0.9005, 0.0345, 0.8525, 0.0636, 0.8788, 0.1438, 0.8788, 0.1537, 0.9005, 0.0537, 0.9005, 0.1186, 0.866, 0.1438, 0.8788, 0.0636, 0.8788, 0.0888, 0.866, 0.274, 0.7985, 0.3003, 0.7929, 0.3049, 0.8139, 0.2742, 0.8127, 0.2689, 0.7841, 0.2947, 0.7644, 0.3003, 0.7929, 0.274, 0.7985, 0.2821, 0.753, 0.2947, 0.7644, 0.2689, 0.7841, 0.2601, 0.7729, 0.2601, 0.7729, 0.2497, 0.7682, 0.2498, 0.7523, 0.2821, 0.753, 0.2799, 0.8412, 0.2682, 0.822, 0.2742, 0.8127, 0.3049, 0.8139, 0.3149, 0.7492, 0.3565, 0.7402, 0.3206, 0.7804, 0.3102, 0.7237, 0.3565, 0.7402, 0.3149, 0.7492, 0.2836, 0.7262, 0.2968, 0.708, 0.3102, 0.7237, 0.2602, 0.7271, 0.2836, 0.7262, 0.2804, 0.7364, 0.2623, 0.7365, 0.2623, 0.7365, 0.2804, 0.7364, 0.2821, 0.753, 0.2498, 0.7523, 0.2598, 0.5975, 0.2968, 0.5993, 0.2969, 0.6143, 0.2469, 0.6118, 0.2974, 0.5899, 0.2968, 0.5993, 0.2598, 0.5975, 0.261, 0.5889, 0.2974, 0.5899, 0.3028, 0.5751, 0.3144, 0.5928, 0.2836, 0.7262, 0.2602, 0.7271, 0.2469, 0.7127, 0.2968, 0.708, 0.261, 0.5889, 0.2485, 0.5752, 0.3028, 0.5751, 0.2974, 0.5899, 0.2598, 0.5975, 0.2469, 0.6118, 0.234, 0.5975, 0.3776, 0.8157, 0.374, 0.876, 0.3439, 0.8723, 0.3509, 0.8131, 0.3707, 0.9519, 0.3718, 0.9701, 0.3395, 0.973, 0.324, 0.9548, 0.6427, 0.9519, 0.6892, 0.9548, 0.674, 0.9728, 0.6416, 0.9701, 0.6427, 0.9519, 0.3707, 0.9519, 0.3714, 0.8947, 0.642, 0.8947, 0.6427, 0.9519, 0.6416, 0.9701, 0.3718, 0.9701, 0.3707, 0.9519, 0.6874, 0.889, 0.6892, 0.9548, 0.6427, 0.9519, 0.642, 0.8947, 0.1935, 0.7929, 0.189, 0.8139, 0.1667, 0.7928, 0.3271, 0.7928, 0.3049, 0.8139, 0.3003, 0.7929, 0.5029, 0.5802, 0.7299, 0.5802, 0.7421, 0.6339, 0.4908, 0.6339, 0.1969, 0.6143, 0.2469, 0.6118, 0.2469, 0.7127, 0.197, 0.708, 0.324, 0.9548, 0.2856, 0.9211, 0.3258, 0.889, 0.6874, 0.889, 0.7219, 0.9212, 0.6892, 0.9548])
me_plastic_barrel.materials.append(mat_plastic_barrel)
me_plastic_barrel.use_remesh_preserve_volume = False
me_plastic_barrel.use_remesh_preserve_attributes = False
me_plastic_barrel.use_mirror_vertex_groups = False
me_plastic_barrel.update()
me_cylinder = bpy.data.meshes.new('Cylinder')
me_cylinder.from_pydata([(0.0, 1.05, -0.3902), (0.2048, 1.03, -0.3902), (0.4018, 0.9701, -0.3902), (0.5833, 0.873, -0.3902), (0.7425, 0.7425, -0.3902), (0.873, 0.5833, -0.3902), (0.9701, 0.4018, -0.3902), (1.03, 0.2048, -0.3902), (1.05, 7.927e-08, -0.3902), (1.03, -0.2048, -0.3902), (0.9701, -0.4018, -0.3902), (0.873, -0.5833, -0.3902), (0.7425, -0.7425, -0.3902), (0.5833, -0.873, -0.3902), (0.4018, -0.9701, -0.3902), (0.2048, -1.03, -0.3902), (-3.421e-07, -1.05, -0.3902), (-0.2048, -1.03, -0.3902), (-0.4018, -0.9701, -0.3902), (-0.5833, -0.873, -0.3902), (-0.7425, -0.7425, -0.3902), (-0.873, -0.5833, -0.3902), (-0.9701, -0.4018, -0.3902), (-1.03, -0.2048, -0.3902), (-1.05, 1.014e-06, -0.3902), (-1.03, 0.2048, -0.3902), (-0.9701, 0.4018, -0.3902), (-0.873, 0.5833, -0.3902), (-0.7425, 0.7425, -0.3902), (-0.5833, 0.873, -0.3902), (-0.4018, 0.9701, -0.3902), (-0.2048, 1.03, -0.3902), (1.686e-06, 1.05, 0.3902), (0.2048, 1.03, 0.3902), (0.4018, 0.9701, 0.3902), (0.5834, 0.873, 0.3902), (0.7425, 0.7425, 0.3902), (0.873, 0.5833, 0.3902), (0.9701, 0.4018, 0.3902), (1.03, 0.2048, 0.3902), (1.05, -2.357e-06, 0.3902), (1.03, -0.2048, 0.3902), (0.9701, -0.4018, 0.3902), (0.873, -0.5833, 0.3902), (0.7425, -0.7425, 0.3902), (0.5833, -0.873, 0.3902), (0.4018, -0.9701, 0.3902), (0.2048, -1.03, 0.3902), (9.763e-07, -1.05, 0.3902), (-0.2048, -1.03, 0.3902), (-0.4018, -0.9701, 0.3902), (-0.5833, -0.873, 0.3902), (-0.7425, -0.7425, 0.3902), (-0.873, -0.5834, 0.3902), (-0.9701, -0.4018, 0.3902), (-1.03, -0.2048, 0.3902), (-1.05, -4.31e-06, 0.3902), (-1.03, 0.2048, 0.3902), (-0.9701, 0.4018, 0.3902), (-0.873, 0.5833, 0.3902), (-0.7425, 0.7425, 0.3902), (-0.5834, 0.873, 0.3902), (-0.4018, 0.9701, 0.3902), (-0.2049, 1.03, 0.3902), (0.0, 0.0, -0.3902), (0.0, 0.0, 0.3902)], [], [(64, 0, 1), (65, 33, 32), (64, 1, 2), (65, 34, 33), (64, 2, 3), (65, 35, 34), (64, 3, 4), (65, 36, 35), (64, 4, 5), (65, 37, 36), (64, 5, 6), (65, 38, 37), (64, 6, 7), (65, 39, 38), (64, 7, 8), (65, 40, 39), (64, 8, 9), (65, 41, 40), (64, 9, 10), (65, 42, 41), (64, 10, 11), (65, 43, 42), (64, 11, 12), (65, 44, 43), (64, 12, 13), (65, 45, 44), (64, 13, 14), (65, 46, 45), (64, 14, 15), (65, 47, 46), (64, 15, 16), (65, 48, 47), (64, 16, 17), (65, 49, 48), (64, 17, 18), (65, 50, 49), (64, 18, 19), (65, 51, 50), (64, 19, 20), (65, 52, 51), (64, 20, 21), (65, 53, 52), (64, 21, 22), (65, 54, 53), (64, 22, 23), (65, 55, 54), (64, 23, 24), (65, 56, 55), (64, 24, 25), (65, 57, 56), (64, 25, 26), (65, 58, 57), (64, 26, 27), (65, 59, 58), (64, 27, 28), (65, 60, 59), (64, 28, 29), (65, 61, 60), (64, 29, 30), (65, 62, 61), (64, 30, 31), (65, 63, 62), (31, 0, 64), (65, 32, 63), (0, 32, 33, 1), (1, 33, 34, 2), (2, 34, 35, 3), (3, 35, 36, 4), (4, 36, 37, 5), (5, 37, 38, 6), (6, 38, 39, 7), (7, 39, 40, 8), (8, 40, 41, 9), (9, 41, 42, 10), (10, 42, 43, 11), (11, 43, 44, 12), (12, 44, 45, 13), (13, 45, 46, 14), (14, 46, 47, 15), (15, 47, 48, 16), (16, 48, 49, 17), (17, 49, 50, 18), (18, 50, 51, 19), (19, 51, 52, 20), (20, 52, 53, 21), (21, 53, 54, 22), (22, 54, 55, 23), (23, 55, 56, 24), (24, 56, 57, 25), (25, 57, 58, 26), (26, 58, 59, 27), (27, 59, 60, 28), (28, 60, 61, 29), (29, 61, 62, 30), (30, 62, 63, 31), (32, 0, 31, 63)])
me_cylinder.materials.append(mat_material)
me_cylinder.use_remesh_preserve_volume = False
me_cylinder.use_remesh_preserve_attributes = False
me_cylinder.use_mirror_vertex_groups = False
me_cylinder.update()

# ---- objects
ob_mesh = bpy.data.objects.new('Mesh', me_plastic_barrel)
ob_camera = bpy.data.objects.new('Camera', cam_camera_001)
ob_lamp = bpy.data.objects.new('Lamp', light_lamp_001)
ob_cylinder = bpy.data.objects.new('Cylinder', me_cylinder)

# ---- transforms, parenting, visibility, modifiers, constraints
ob_mesh.location = (0.0, 0.0, 0.0)
ob_mesh.lineart.crease_threshold = 0.0
ob_camera.location = (5.526, -4.193, 5.344)
ob_camera.rotation_euler = (1.047, 0.0, 0.7854)
ob_camera.lock_rotations_4d = False
ob_camera.empty_display_type = 'ARROWS'
ob_camera.lineart.crease_threshold = 0.0
ob_lamp.location = (2.5, -5.0, 7.5)
ob_lamp.rotation_euler = (0.4847, 0.4381, -0.2138)
ob_lamp.lock_rotations_4d = False
ob_lamp.empty_display_type = 'ARROWS'
ob_lamp.lineart.crease_threshold = 0.0
ob_cylinder.location = (0.0, 0.0, 0.0)
ob_cylinder.lineart.crease_threshold = 0.0

# ---- collection membership
col_collection_1.objects.link(ob_mesh)
col_collection_1.objects.link(ob_camera)
col_collection_1.objects.link(ob_lamp)
col_collection_2.objects.link(ob_cylinder)

# ---- scene / render settings (as saved in the file)
scene.camera = ob_camera
scene.frame_start = 1; scene.frame_end = 250; scene.frame_set(2)
scene.render.engine = 'BLENDER_EEVEE_NEXT'
scene.render.image_settings.color_mode = 'RGB'
scene.render.image_settings.compression = 90
scene.render.resolution_x = 1529
scene.render.resolution_y = 1054
scene.render.pixel_aspect_x = 100.0
scene.render.pixel_aspect_y = 100.0
scene.render.fps = 25
scene.render.dither_intensity = 0.0
scene.render.use_compositing = False
scene.render.use_sequencer = False
scene.render.bake_margin = 2
scene.render.bake_bias = 0.0
scene.render.use_stamp_time = False
scene.render.use_stamp_date = False
scene.render.use_stamp_frame = False
scene.render.use_stamp_camera = False
scene.render.use_stamp_scene = False
scene.render.use_stamp_filename = False
scene.render.use_stamp_render_time = False
scene.render.stamp_font_size = 0
scene.cycles.use_denoising = False
scene.cycles.samples = 10
scene.cycles.sampling_pattern = 'TABULATED_SOBOL'
scene.cycles.light_sampling_threshold = 0.0
scene.cycles.use_adaptive_sampling = False
scene.cycles.use_light_tree = False
scene.cycles.blur_glossy = 0.0
scene.cycles.volume_bounces = 1
scene.cycles.pixel_filter_type = 'GAUSSIAN'
scene.cycles.sample_clamp_indirect = 0.0
scene.view_settings.view_transform = 'Raw'
bpy.context.view_layer.update()
